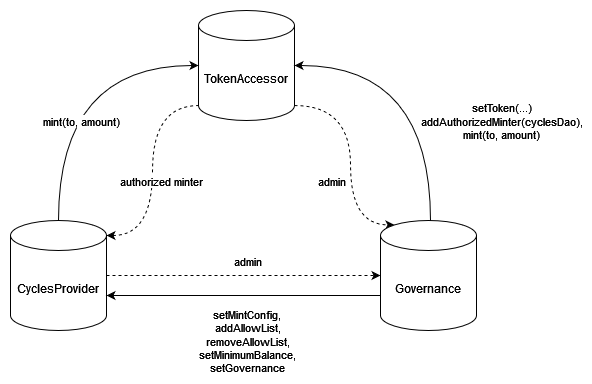

The diagram above was exported from draw.io. Its source (the exported page's mxGraphModel, read from the mxfile embedded in the PNG):
<mxGraphModel dx="1422" dy="752" grid="1" gridSize="10" guides="1" tooltips="1" connect="1" arrows="1" fold="1" page="1" pageScale="1" pageWidth="827" pageHeight="1169" math="0" shadow="0">
  <root>
    <mxCell id="0" />
    <mxCell id="1" parent="0" />
    <mxCell id="NJSQvfzhS0J5UXIdb_fD-13" style="edgeStyle=orthogonalEdgeStyle;orthogonalLoop=1;jettySize=auto;html=1;entryX=0.145;entryY=0;entryDx=0;entryDy=4.35;entryPerimeter=0;dashed=1;exitX=1;exitY=1;exitDx=0;exitDy=-15;exitPerimeter=0;curved=1;" parent="1" source="NJSQvfzhS0J5UXIdb_fD-1" target="NJSQvfzhS0J5UXIdb_fD-3" edge="1">
      <mxGeometry relative="1" as="geometry">
        <Array as="points">
          <mxPoint x="470" y="195" />
          <mxPoint x="470" y="314" />
        </Array>
      </mxGeometry>
    </mxCell>
    <mxCell id="NJSQvfzhS0J5UXIdb_fD-14" value="admin" style="edgeLabel;html=1;align=center;verticalAlign=middle;resizable=0;points=[];" parent="NJSQvfzhS0J5UXIdb_fD-13" vertex="1" connectable="0">
      <mxGeometry x="-0.3432" y="-23" relative="1" as="geometry">
        <mxPoint x="3" y="59" as="offset" />
      </mxGeometry>
    </mxCell>
    <mxCell id="NJSQvfzhS0J5UXIdb_fD-1" value="TokenAccessor" style="shape=cylinder3;whiteSpace=wrap;html=1;boundedLbl=1;backgroundOutline=1;size=15;" parent="1" vertex="1">
      <mxGeometry x="318" y="100" width="96" height="110" as="geometry" />
    </mxCell>
    <mxCell id="NJSQvfzhS0J5UXIdb_fD-4" style="edgeStyle=orthogonalEdgeStyle;orthogonalLoop=1;jettySize=auto;html=1;entryX=0;entryY=0.5;entryDx=0;entryDy=0;entryPerimeter=0;curved=1;exitX=0.5;exitY=0;exitDx=0;exitDy=0;exitPerimeter=0;" parent="1" source="NJSQvfzhS0J5UXIdb_fD-2" target="NJSQvfzhS0J5UXIdb_fD-1" edge="1">
      <mxGeometry relative="1" as="geometry" />
    </mxCell>
    <mxCell id="NJSQvfzhS0J5UXIdb_fD-5" value="mint(to, amount)" style="edgeLabel;html=1;align=center;verticalAlign=middle;resizable=0;points=[];" parent="NJSQvfzhS0J5UXIdb_fD-4" vertex="1" connectable="0">
      <mxGeometry x="-0.2068" y="-35" relative="1" as="geometry">
        <mxPoint x="-13" y="17" as="offset" />
      </mxGeometry>
    </mxCell>
    <mxCell id="NJSQvfzhS0J5UXIdb_fD-11" style="edgeStyle=orthogonalEdgeStyle;curved=1;orthogonalLoop=1;jettySize=auto;html=1;entryX=0;entryY=0.5;entryDx=0;entryDy=0;entryPerimeter=0;dashed=1;" parent="1" source="NJSQvfzhS0J5UXIdb_fD-2" target="NJSQvfzhS0J5UXIdb_fD-3" edge="1">
      <mxGeometry relative="1" as="geometry" />
    </mxCell>
    <mxCell id="NJSQvfzhS0J5UXIdb_fD-12" value="admin" style="edgeLabel;html=1;align=center;verticalAlign=middle;resizable=0;points=[];" parent="NJSQvfzhS0J5UXIdb_fD-11" vertex="1" connectable="0">
      <mxGeometry x="0.1533" y="-1" relative="1" as="geometry">
        <mxPoint x="-18" y="-16" as="offset" />
      </mxGeometry>
    </mxCell>
    <mxCell id="NJSQvfzhS0J5UXIdb_fD-15" style="edgeStyle=orthogonalEdgeStyle;curved=1;orthogonalLoop=1;jettySize=auto;html=1;exitX=1;exitY=0;exitDx=0;exitDy=15;exitPerimeter=0;entryX=0;entryY=1;entryDx=0;entryDy=-15;entryPerimeter=0;dashed=1;startArrow=classic;startFill=1;endArrow=none;endFill=0;" parent="1" source="NJSQvfzhS0J5UXIdb_fD-2" target="NJSQvfzhS0J5UXIdb_fD-1" edge="1">
      <mxGeometry relative="1" as="geometry" />
    </mxCell>
    <mxCell id="NJSQvfzhS0J5UXIdb_fD-17" value="authorized minter" style="edgeLabel;html=1;align=center;verticalAlign=middle;resizable=0;points=[];" parent="NJSQvfzhS0J5UXIdb_fD-15" vertex="1" connectable="0">
      <mxGeometry x="-0.1712" y="-1" relative="1" as="geometry">
        <mxPoint x="7" y="-9" as="offset" />
      </mxGeometry>
    </mxCell>
    <mxCell id="NJSQvfzhS0J5UXIdb_fD-2" value="CyclesProvider" style="shape=cylinder3;whiteSpace=wrap;html=1;boundedLbl=1;backgroundOutline=1;size=15;" parent="1" vertex="1">
      <mxGeometry x="130" y="310" width="96" height="110" as="geometry" />
    </mxCell>
    <mxCell id="NJSQvfzhS0J5UXIdb_fD-6" style="edgeStyle=orthogonalEdgeStyle;curved=1;orthogonalLoop=1;jettySize=auto;html=1;entryX=1;entryY=0;entryDx=0;entryDy=75;entryPerimeter=0;exitX=0;exitY=0;exitDx=0;exitDy=75;exitPerimeter=0;" parent="1" source="NJSQvfzhS0J5UXIdb_fD-3" target="NJSQvfzhS0J5UXIdb_fD-2" edge="1">
      <mxGeometry relative="1" as="geometry" />
    </mxCell>
    <mxCell id="NJSQvfzhS0J5UXIdb_fD-7" value="&lt;div&gt;setMintConfig,&lt;br&gt;&lt;/div&gt;&lt;div&gt;addAllowList,&lt;/div&gt;&lt;div&gt;removeAllowList,&lt;/div&gt;&lt;div&gt;setMinimumBalance,&lt;/div&gt;&lt;div&gt;setGovernance&lt;br&gt;&lt;/div&gt;" style="edgeLabel;html=1;align=center;verticalAlign=middle;resizable=0;points=[];" parent="NJSQvfzhS0J5UXIdb_fD-6" vertex="1" connectable="0">
      <mxGeometry x="0.3504" y="2" relative="1" as="geometry">
        <mxPoint x="51" y="43" as="offset" />
      </mxGeometry>
    </mxCell>
    <mxCell id="NJSQvfzhS0J5UXIdb_fD-8" style="edgeStyle=orthogonalEdgeStyle;curved=1;orthogonalLoop=1;jettySize=auto;html=1;entryX=1;entryY=0.5;entryDx=0;entryDy=0;entryPerimeter=0;" parent="1" source="NJSQvfzhS0J5UXIdb_fD-3" target="NJSQvfzhS0J5UXIdb_fD-1" edge="1">
      <mxGeometry relative="1" as="geometry">
        <Array as="points">
          <mxPoint x="550" y="155" />
        </Array>
      </mxGeometry>
    </mxCell>
    <mxCell id="NJSQvfzhS0J5UXIdb_fD-9" value="&lt;div&gt;setToken(...)&lt;/div&gt;&lt;div&gt;addAuthorizedMinter(cyclesDao),&lt;/div&gt;&lt;div&gt;mint(to, amount)&lt;br&gt;&lt;/div&gt;" style="edgeLabel;html=1;align=center;verticalAlign=middle;resizable=0;points=[];" parent="NJSQvfzhS0J5UXIdb_fD-8" vertex="1" connectable="0">
      <mxGeometry x="-0.2165" y="30" relative="1" as="geometry">
        <mxPoint x="100" y="14" as="offset" />
      </mxGeometry>
    </mxCell>
    <mxCell id="NJSQvfzhS0J5UXIdb_fD-3" value="Governance" style="shape=cylinder3;whiteSpace=wrap;html=1;boundedLbl=1;backgroundOutline=1;size=15;" parent="1" vertex="1">
      <mxGeometry x="500" y="310" width="96" height="110" as="geometry" />
    </mxCell>
  </root>
</mxGraphModel>